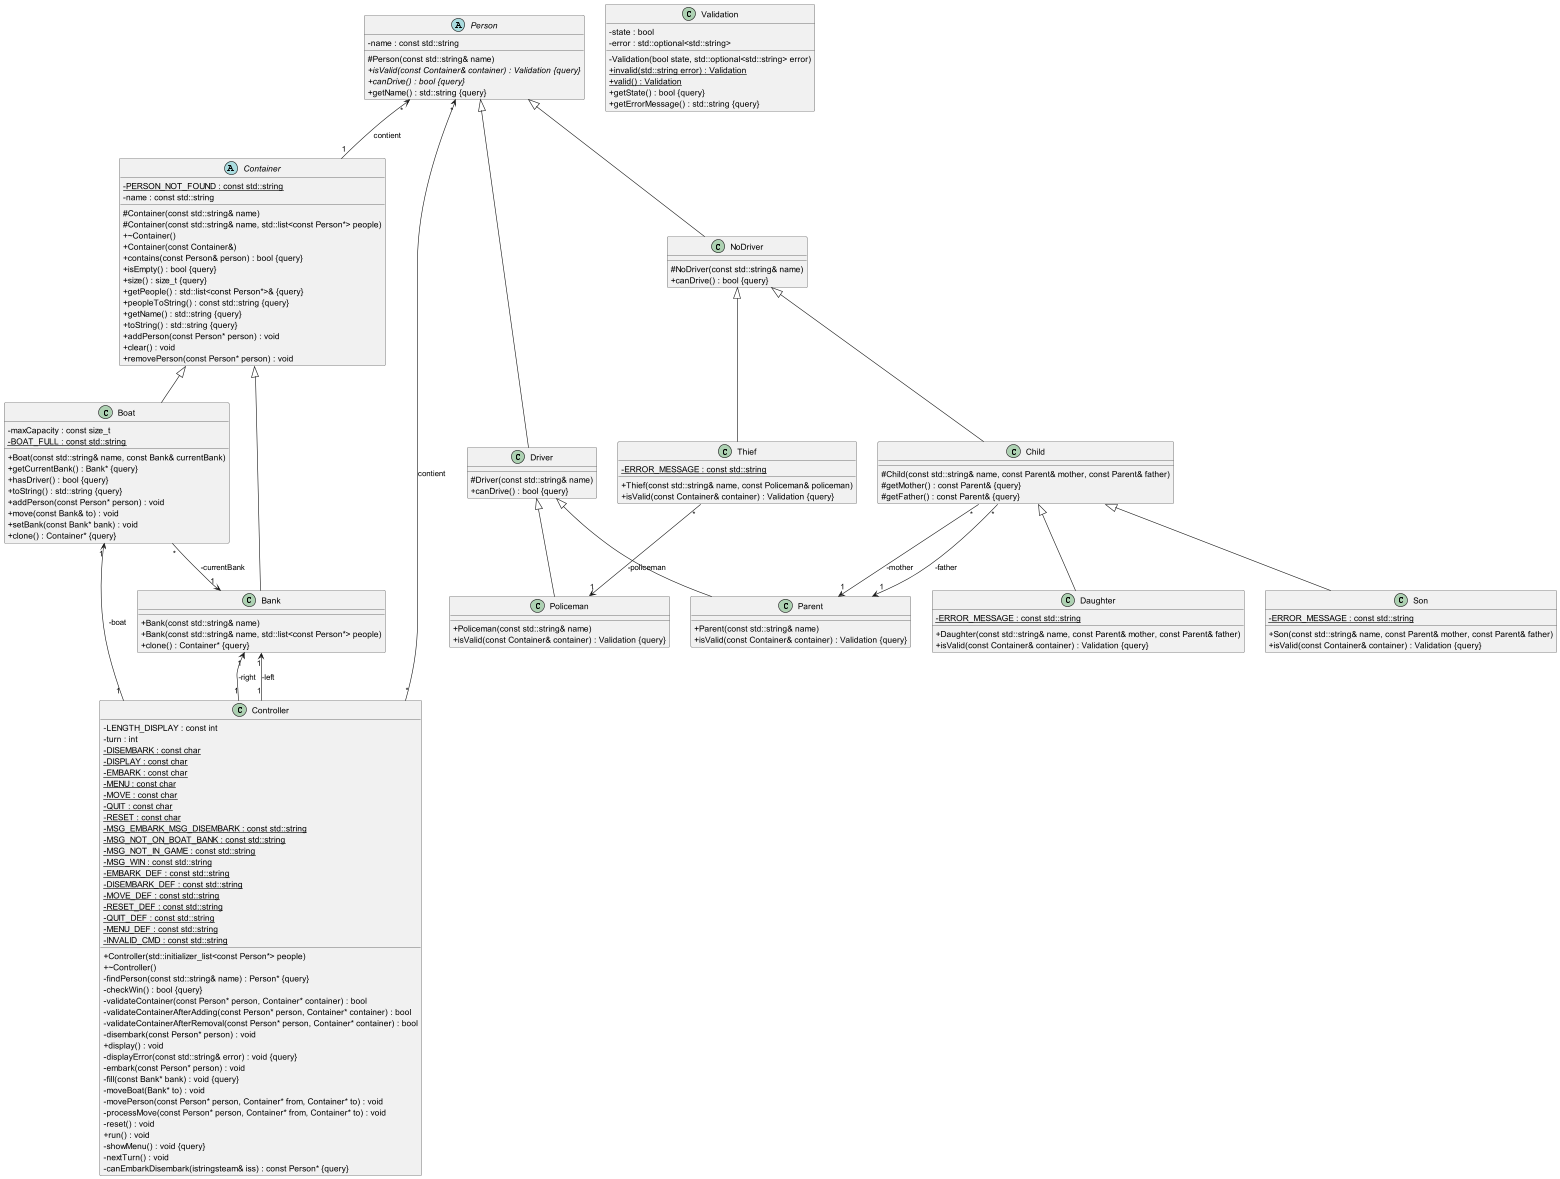

The diagram above was rendered by PlantUML. Its source (embedded in the PNG):
@startuml

skinparam ClassAttributeIconSize 0


/' Objects '/

class Bank {
	+Bank(const std::string& name)
	+Bank(const std::string& name, std::list<const Person*> people)
	+clone() : Container* {query}
}


class Boat {
	-maxCapacity : const size_t
	-{static} BOAT_FULL : const std::string
	+Boat(const std::string& name, const Bank& currentBank)
	+getCurrentBank() : Bank* {query}
	+hasDriver() : bool {query}
	+toString() : std::string {query}
	+addPerson(const Person* person) : void
	+move(const Bank& to) : void
	+setBank(const Bank* bank) : void
	+clone() : Container* {query}
}


class Child {
	#Child(const std::string& name, const Parent& mother, const Parent& father)
    #getMother() : const Parent& {query}
    #getFather() : const Parent& {query}
}


abstract class Container {
	#Container(const std::string& name)
	#Container(const std::string& name, std::list<const Person*> people)
	+~Container()
	+Container(const Container&)
	+contains(const Person& person) : bool {query}
	+isEmpty() : bool {query}
	-{static} PERSON_NOT_FOUND : const std::string
	-name : const std::string
	+size() : size_t {query}
	+getPeople() : std::list<const Person*>& {query}
	+peopleToString() : const std::string {query}
	+getName() : std::string {query}
	+toString() : std::string {query}
	+addPerson(const Person* person) : void
	+clear() : void
	+removePerson(const Person* person) : void
}


class Controller {
	+Controller(std::initializer_list<const Person*> people)
	+~Controller()
	-findPerson(const std::string& name) : Person* {query}
	-checkWin() : bool {query}
	-validateContainer(const Person* person, Container* container) : bool
	-validateContainerAfterAdding(const Person* person, Container* container) : bool
	-validateContainerAfterRemoval(const Person* person, Container* container) : bool
	-LENGTH_DISPLAY : const int
	-turn : int
	-{static} DISEMBARK : const char
	-{static} DISPLAY : const char
	-{static} EMBARK : const char
	-{static} MENU : const char
	-{static} MOVE : const char
	-{static} QUIT : const char
	-{static} RESET : const char
	-{static} MSG_EMBARK_MSG_DISEMBARK : const std::string
	-{static} MSG_NOT_ON_BOAT_BANK : const std::string
	-{static} MSG_NOT_IN_GAME : const std::string
	-{static} MSG_WIN : const std::string
	-{static} EMBARK_DEF : const std::string
	-{static} DISEMBARK_DEF : const std::string
	-{static} MOVE_DEF : const std::string
	-{static} RESET_DEF : const std::string
	-{static} QUIT_DEF : const std::string
	-{static} MENU_DEF : const std::string
	-{static} INVALID_CMD : const std::string
	-disembark(const Person* person) : void
	+display() : void
	-displayError(const std::string& error) : void {query}
	-embark(const Person* person) : void
	-fill(const Bank* bank) : void {query}
	-moveBoat(Bank* to) : void
	-movePerson(const Person* person, Container* from, Container* to) : void
	-processMove(const Person* person, Container* from, Container* to) : void
	-reset() : void
	+run() : void
	-showMenu() : void {query}
	-nextTurn() : void
	-canEmbarkDisembark(istringsteam& iss) : const Person* {query}
}


class Daughter {
	+Daughter(const std::string& name, const Parent& mother, const Parent& father)
	+isValid(const Container& container) : Validation {query}
	-{static} ERROR_MESSAGE : const std::string
}


class Driver {
	#Driver(const std::string& name)
	+canDrive() : bool {query}
}


class NoDriver {
	#NoDriver(const std::string& name)
	+canDrive() : bool {query}
}


class Parent {
	+Parent(const std::string& name)
	+isValid(const Container& container) : Validation {query}
}


abstract class Person {
	#Person(const std::string& name)
	+{abstract} isValid(const Container& container) : Validation {query}
	+{abstract} canDrive() : bool {query}
	-name : const std::string
	+getName() : std::string {query}
}


class Policeman {
	+Policeman(const std::string& name)
	+isValid(const Container& container) : Validation {query}
}


class Son {
	+Son(const std::string& name, const Parent& mother, const Parent& father)
	+isValid(const Container& container) : Validation {query}
	-{static} ERROR_MESSAGE : const std::string
}


class Thief {
	-{static} ERROR_MESSAGE : const std::string
	+Thief(const std::string& name, const Policeman& policeman)
	+isValid(const Container& container) : Validation {query}
}


class Validation {
	-Validation(bool state, std::optional<std::string> error)
	+{static} invalid(std::string error) : Validation
	+{static} valid() : Validation
	+getState() : bool {query}
	-state : bool
	-error : std::optional<std::string>
	+getErrorMessage() : std::string {query}
}





/' Inheritance relationships '/

.Child <|-- .Daughter


.Child <|-- .Son


.Container <|-- .Bank


.Container <|-- .Boat


.Driver <|-- .Parent


.Driver <|-- .Policeman


.NoDriver <|-- .Child


.NoDriver <|-- .Thief


.Person <|-- .Driver


.Person <|-- .NoDriver





/' Associations '/

Person "*" <-- "1" Container : contient
Person "*" <-- "*" Controller : contient
Bank "1" <-- "1" Controller : -left
Bank "1" <-- "1" Controller : -right
Boat "1" <-- "1" Controller : -boat
Boat "*" --> "1" Bank : -currentBank
Child "*" --> "1" Parent : -mother
Child "*" --> "1" Parent : -father
Thief "*" --> "1" Policeman : -policeman




/' Nested objects '/



@enduml